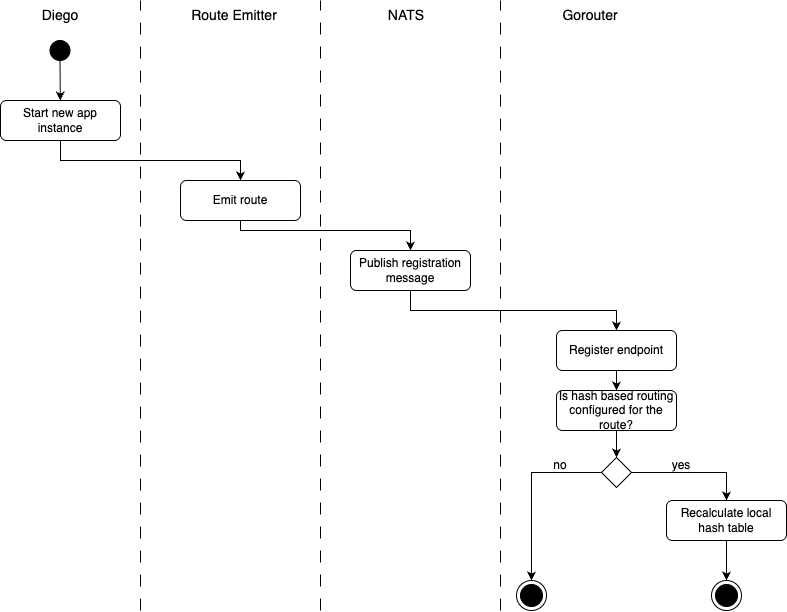

The diagram above was exported from draw.io. Its source (the exported page's mxGraphModel, read from the mxfile embedded in the PNG):
<mxGraphModel dx="1218" dy="711" grid="1" gridSize="10" guides="1" tooltips="1" connect="1" arrows="1" fold="1" page="1" pageScale="1" pageWidth="850" pageHeight="1100" math="0" shadow="0">
  <root>
    <mxCell id="0" />
    <mxCell id="1" parent="0" />
    <mxCell id="l4CueIscmHJAzXUF2UVf-1" value="Start new app instance" style="rounded=1;whiteSpace=wrap;html=1;" vertex="1" parent="1">
      <mxGeometry x="60" y="160" width="120" height="40" as="geometry" />
    </mxCell>
    <mxCell id="l4CueIscmHJAzXUF2UVf-2" value="&lt;font style=&quot;font-size: 14px;&quot;&gt;Diego&lt;/font&gt;" style="text;html=1;align=center;verticalAlign=middle;whiteSpace=wrap;rounded=0;" vertex="1" parent="1">
      <mxGeometry x="90" y="60" width="60" height="30" as="geometry" />
    </mxCell>
    <mxCell id="l4CueIscmHJAzXUF2UVf-3" value="&lt;font style=&quot;font-size: 14px;&quot;&gt;Route Emitter&lt;/font&gt;" style="text;html=1;align=center;verticalAlign=middle;whiteSpace=wrap;rounded=0;" vertex="1" parent="1">
      <mxGeometry x="244" y="60" width="100" height="30" as="geometry" />
    </mxCell>
    <mxCell id="l4CueIscmHJAzXUF2UVf-4" value="&lt;font style=&quot;font-size: 14px;&quot;&gt;NATS&lt;/font&gt;" style="text;html=1;align=center;verticalAlign=middle;whiteSpace=wrap;rounded=0;" vertex="1" parent="1">
      <mxGeometry x="416" y="60" width="100" height="30" as="geometry" />
    </mxCell>
    <mxCell id="l4CueIscmHJAzXUF2UVf-5" value="Emit route" style="rounded=1;whiteSpace=wrap;html=1;" vertex="1" parent="1">
      <mxGeometry x="240" y="240" width="120" height="40" as="geometry" />
    </mxCell>
    <mxCell id="l4CueIscmHJAzXUF2UVf-6" value="" style="endArrow=classic;html=1;rounded=0;entryX=0.5;entryY=0;entryDx=0;entryDy=0;" edge="1" parent="1" target="l4CueIscmHJAzXUF2UVf-5">
      <mxGeometry width="50" height="50" relative="1" as="geometry">
        <mxPoint x="120" y="200" as="sourcePoint" />
        <mxPoint x="170" y="140" as="targetPoint" />
        <Array as="points">
          <mxPoint x="120" y="220" />
          <mxPoint x="300" y="220" />
        </Array>
      </mxGeometry>
    </mxCell>
    <mxCell id="l4CueIscmHJAzXUF2UVf-7" value="Publish registration message" style="rounded=1;whiteSpace=wrap;html=1;" vertex="1" parent="1">
      <mxGeometry x="410" y="310" width="120" height="40" as="geometry" />
    </mxCell>
    <mxCell id="l4CueIscmHJAzXUF2UVf-8" value="" style="endArrow=classic;html=1;rounded=0;entryX=0.5;entryY=0;entryDx=0;entryDy=0;" edge="1" parent="1" target="l4CueIscmHJAzXUF2UVf-7">
      <mxGeometry width="50" height="50" relative="1" as="geometry">
        <mxPoint x="300" y="280" as="sourcePoint" />
        <mxPoint x="350" y="230" as="targetPoint" />
        <Array as="points">
          <mxPoint x="300" y="290" />
          <mxPoint x="470" y="290" />
        </Array>
      </mxGeometry>
    </mxCell>
    <mxCell id="l4CueIscmHJAzXUF2UVf-9" value="&lt;font style=&quot;font-size: 14px;&quot;&gt;Gorouter&lt;/font&gt;" style="text;html=1;align=center;verticalAlign=middle;whiteSpace=wrap;rounded=0;" vertex="1" parent="1">
      <mxGeometry x="600" y="60" width="100" height="30" as="geometry" />
    </mxCell>
    <mxCell id="l4CueIscmHJAzXUF2UVf-10" value="Register endpoint" style="rounded=1;whiteSpace=wrap;html=1;" vertex="1" parent="1">
      <mxGeometry x="616" y="390" width="120" height="40" as="geometry" />
    </mxCell>
    <mxCell id="l4CueIscmHJAzXUF2UVf-11" value="Is hash based routing configured for the route?" style="rounded=1;whiteSpace=wrap;html=1;" vertex="1" parent="1">
      <mxGeometry x="616" y="450" width="120" height="40" as="geometry" />
    </mxCell>
    <mxCell id="l4CueIscmHJAzXUF2UVf-12" value="" style="ellipse;fillColor=strokeColor;html=1;" vertex="1" parent="1">
      <mxGeometry x="109.5" y="100" width="20" height="20" as="geometry" />
    </mxCell>
    <mxCell id="l4CueIscmHJAzXUF2UVf-13" value="" style="endArrow=classic;html=1;rounded=0;exitX=0.5;exitY=1;exitDx=0;exitDy=0;" edge="1" parent="1" source="l4CueIscmHJAzXUF2UVf-12" target="l4CueIscmHJAzXUF2UVf-1">
      <mxGeometry width="50" height="50" relative="1" as="geometry">
        <mxPoint x="540" y="350" as="sourcePoint" />
        <mxPoint x="590" y="300" as="targetPoint" />
      </mxGeometry>
    </mxCell>
    <mxCell id="l4CueIscmHJAzXUF2UVf-14" value="" style="endArrow=classic;html=1;rounded=0;exitX=0.5;exitY=1;exitDx=0;exitDy=0;entryX=0.5;entryY=0;entryDx=0;entryDy=0;" edge="1" parent="1" source="l4CueIscmHJAzXUF2UVf-7" target="l4CueIscmHJAzXUF2UVf-10">
      <mxGeometry width="50" height="50" relative="1" as="geometry">
        <mxPoint x="550" y="350" as="sourcePoint" />
        <mxPoint x="600" y="300" as="targetPoint" />
        <Array as="points">
          <mxPoint x="470" y="370" />
          <mxPoint x="676" y="370" />
        </Array>
      </mxGeometry>
    </mxCell>
    <mxCell id="l4CueIscmHJAzXUF2UVf-15" value="" style="endArrow=classic;html=1;rounded=0;exitX=0.5;exitY=1;exitDx=0;exitDy=0;entryX=0.5;entryY=0;entryDx=0;entryDy=0;" edge="1" parent="1" source="l4CueIscmHJAzXUF2UVf-10" target="l4CueIscmHJAzXUF2UVf-11">
      <mxGeometry width="50" height="50" relative="1" as="geometry">
        <mxPoint x="616" y="390" as="sourcePoint" />
        <mxPoint x="666" y="340" as="targetPoint" />
      </mxGeometry>
    </mxCell>
    <mxCell id="l4CueIscmHJAzXUF2UVf-16" value="" style="rhombus;whiteSpace=wrap;html=1;" vertex="1" parent="1">
      <mxGeometry x="661" y="517" width="30" height="30" as="geometry" />
    </mxCell>
    <mxCell id="l4CueIscmHJAzXUF2UVf-17" value="" style="endArrow=classic;html=1;rounded=0;exitX=0.5;exitY=1;exitDx=0;exitDy=0;entryX=0.5;entryY=0;entryDx=0;entryDy=0;" edge="1" parent="1" source="l4CueIscmHJAzXUF2UVf-11" target="l4CueIscmHJAzXUF2UVf-16">
      <mxGeometry width="50" height="50" relative="1" as="geometry">
        <mxPoint x="616" y="390" as="sourcePoint" />
        <mxPoint x="666" y="340" as="targetPoint" />
      </mxGeometry>
    </mxCell>
    <mxCell id="l4CueIscmHJAzXUF2UVf-18" value="" style="ellipse;html=1;shape=endState;fillColor=strokeColor;" vertex="1" parent="1">
      <mxGeometry x="576" y="640" width="30" height="30" as="geometry" />
    </mxCell>
    <mxCell id="l4CueIscmHJAzXUF2UVf-19" value="" style="endArrow=classic;html=1;rounded=0;exitX=0;exitY=0.5;exitDx=0;exitDy=0;entryX=0.5;entryY=0;entryDx=0;entryDy=0;" edge="1" parent="1" source="l4CueIscmHJAzXUF2UVf-16" target="l4CueIscmHJAzXUF2UVf-18">
      <mxGeometry width="50" height="50" relative="1" as="geometry">
        <mxPoint x="616" y="400" as="sourcePoint" />
        <mxPoint x="666" y="350" as="targetPoint" />
        <Array as="points">
          <mxPoint x="591" y="532" />
        </Array>
      </mxGeometry>
    </mxCell>
    <mxCell id="l4CueIscmHJAzXUF2UVf-21" value="Recalculate local hash table" style="rounded=1;whiteSpace=wrap;html=1;" vertex="1" parent="1">
      <mxGeometry x="726" y="560" width="120" height="40" as="geometry" />
    </mxCell>
    <mxCell id="l4CueIscmHJAzXUF2UVf-22" value="" style="ellipse;html=1;shape=endState;fillColor=strokeColor;" vertex="1" parent="1">
      <mxGeometry x="771" y="640" width="30" height="30" as="geometry" />
    </mxCell>
    <mxCell id="l4CueIscmHJAzXUF2UVf-23" value="" style="endArrow=classic;html=1;rounded=0;exitX=1;exitY=0.5;exitDx=0;exitDy=0;entryX=0.5;entryY=0;entryDx=0;entryDy=0;" edge="1" parent="1" source="l4CueIscmHJAzXUF2UVf-16" target="l4CueIscmHJAzXUF2UVf-21">
      <mxGeometry width="50" height="50" relative="1" as="geometry">
        <mxPoint x="696" y="400" as="sourcePoint" />
        <mxPoint x="746" y="350" as="targetPoint" />
        <Array as="points">
          <mxPoint x="786" y="532" />
        </Array>
      </mxGeometry>
    </mxCell>
    <mxCell id="l4CueIscmHJAzXUF2UVf-24" value="" style="endArrow=classic;html=1;rounded=0;exitX=0.5;exitY=1;exitDx=0;exitDy=0;entryX=0.5;entryY=0;entryDx=0;entryDy=0;" edge="1" parent="1" source="l4CueIscmHJAzXUF2UVf-21" target="l4CueIscmHJAzXUF2UVf-22">
      <mxGeometry width="50" height="50" relative="1" as="geometry">
        <mxPoint x="696" y="400" as="sourcePoint" />
        <mxPoint x="746" y="350" as="targetPoint" />
      </mxGeometry>
    </mxCell>
    <mxCell id="l4CueIscmHJAzXUF2UVf-25" value="" style="endArrow=none;dashed=1;html=1;dashPattern=12 12;strokeWidth=1;rounded=0;" edge="1" parent="1">
      <mxGeometry width="50" height="50" relative="1" as="geometry">
        <mxPoint x="200" y="670" as="sourcePoint" />
        <mxPoint x="200" y="60" as="targetPoint" />
      </mxGeometry>
    </mxCell>
    <mxCell id="l4CueIscmHJAzXUF2UVf-26" value="" style="endArrow=none;dashed=1;html=1;dashPattern=12 12;strokeWidth=1;rounded=0;" edge="1" parent="1">
      <mxGeometry width="50" height="50" relative="1" as="geometry">
        <mxPoint x="380" y="670" as="sourcePoint" />
        <mxPoint x="380" y="60" as="targetPoint" />
      </mxGeometry>
    </mxCell>
    <mxCell id="l4CueIscmHJAzXUF2UVf-27" value="" style="endArrow=none;dashed=1;html=1;dashPattern=12 12;strokeWidth=1;rounded=0;" edge="1" parent="1">
      <mxGeometry width="50" height="50" relative="1" as="geometry">
        <mxPoint x="560" y="670" as="sourcePoint" />
        <mxPoint x="560" y="60" as="targetPoint" />
      </mxGeometry>
    </mxCell>
    <mxCell id="l4CueIscmHJAzXUF2UVf-28" value="no" style="text;html=1;align=center;verticalAlign=middle;whiteSpace=wrap;rounded=0;" vertex="1" parent="1">
      <mxGeometry x="590" y="510" width="60" height="30" as="geometry" />
    </mxCell>
    <mxCell id="l4CueIscmHJAzXUF2UVf-29" value="yes" style="text;html=1;align=center;verticalAlign=middle;whiteSpace=wrap;rounded=0;" vertex="1" parent="1">
      <mxGeometry x="711" y="510" width="60" height="30" as="geometry" />
    </mxCell>
  </root>
</mxGraphModel>